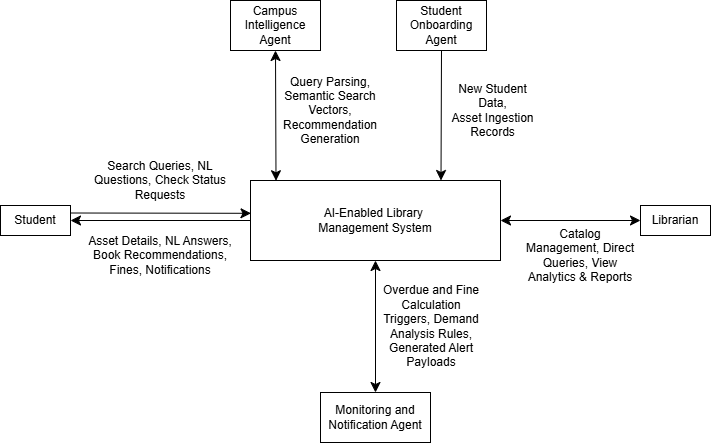

The diagram above was exported from draw.io. Its source (the exported page's mxGraphModel, read from the mxfile embedded in the PNG):
<mxGraphModel dx="1572" dy="1095" grid="1" gridSize="10" guides="1" tooltips="1" connect="1" arrows="1" fold="1" page="1" pageScale="1" pageWidth="850" pageHeight="1100" math="0" shadow="0">
  <root>
    <mxCell id="0" />
    <mxCell id="1" parent="0" />
    <mxCell id="TJjZhYNE7wk5C95k0uld-1" parent="1" style="rounded=0;whiteSpace=wrap;html=1;" value="Student" vertex="1">
      <mxGeometry height="30" width="70" x="60" y="475" as="geometry" />
    </mxCell>
    <mxCell id="TJjZhYNE7wk5C95k0uld-2" parent="1" style="rounded=0;whiteSpace=wrap;html=1;" value="Campus Intelligence Agent" vertex="1">
      <mxGeometry height="50" width="90" x="290" y="270" as="geometry" />
    </mxCell>
    <mxCell id="TJjZhYNE7wk5C95k0uld-3" parent="1" style="rounded=0;whiteSpace=wrap;html=1;" value="Librarian" vertex="1">
      <mxGeometry height="30" width="70" x="700" y="475" as="geometry" />
    </mxCell>
    <mxCell id="TJjZhYNE7wk5C95k0uld-4" parent="1" style="rounded=0;whiteSpace=wrap;html=1;" value="Monitoring and Notification Agent" vertex="1">
      <mxGeometry height="50" width="110" x="380" y="662" as="geometry" />
    </mxCell>
    <mxCell id="TJjZhYNE7wk5C95k0uld-5" parent="1" style="rounded=0;whiteSpace=wrap;html=1;" value="Student Onboarding Agent" vertex="1">
      <mxGeometry height="50" width="90" x="456" y="270" as="geometry" />
    </mxCell>
    <mxCell id="TJjZhYNE7wk5C95k0uld-8" edge="1" parent="1" source="TJjZhYNE7wk5C95k0uld-6" style="edgeStyle=none;curved=1;rounded=0;orthogonalLoop=1;jettySize=auto;html=1;fontSize=12;startSize=8;endSize=8;" target="TJjZhYNE7wk5C95k0uld-1" value="">
      <mxGeometry relative="1" as="geometry" />
    </mxCell>
    <mxCell id="TJjZhYNE7wk5C95k0uld-6" parent="1" style="rounded=0;whiteSpace=wrap;html=1;" value="AI-Enabled Library&amp;nbsp;&lt;div&gt;Management System&lt;/div&gt;" vertex="1">
      <mxGeometry height="80" width="250" x="310" y="450" as="geometry" />
    </mxCell>
    <mxCell id="TJjZhYNE7wk5C95k0uld-7" edge="1" parent="1" source="TJjZhYNE7wk5C95k0uld-1" style="endArrow=classic;html=1;rounded=0;fontSize=12;startSize=8;endSize=8;curved=1;exitX=1;exitY=0.25;exitDx=0;exitDy=0;entryX=0.002;entryY=0.41;entryDx=0;entryDy=0;entryPerimeter=0;" target="TJjZhYNE7wk5C95k0uld-6" value="">
      <mxGeometry height="50" relative="1" width="50" as="geometry">
        <mxPoint x="220" y="490" as="sourcePoint" />
        <mxPoint x="270" y="440" as="targetPoint" />
      </mxGeometry>
    </mxCell>
    <mxCell id="TJjZhYNE7wk5C95k0uld-11" edge="1" parent="1" source="TJjZhYNE7wk5C95k0uld-4" style="endArrow=classic;startArrow=classic;html=1;rounded=0;fontSize=12;startSize=8;endSize=8;curved=1;exitX=0.5;exitY=0;exitDx=0;exitDy=0;entryX=0.5;entryY=1;entryDx=0;entryDy=0;" target="TJjZhYNE7wk5C95k0uld-6" value="">
      <mxGeometry height="50" relative="1" width="50" as="geometry">
        <mxPoint x="490" y="570" as="sourcePoint" />
        <mxPoint x="540" y="520" as="targetPoint" />
      </mxGeometry>
    </mxCell>
    <mxCell id="TJjZhYNE7wk5C95k0uld-15" edge="1" parent="1" source="TJjZhYNE7wk5C95k0uld-2" style="endArrow=classic;html=1;rounded=0;fontSize=12;startSize=8;endSize=8;curved=1;entryX=0.102;entryY=0.003;entryDx=0;entryDy=0;entryPerimeter=0;exitX=0.5;exitY=1;exitDx=0;exitDy=0;startArrow=classic;startFill=1;" target="TJjZhYNE7wk5C95k0uld-6" value="">
      <mxGeometry height="50" relative="1" width="50" as="geometry">
        <mxPoint x="320" y="420" as="sourcePoint" />
        <mxPoint x="340" y="410" as="targetPoint" />
      </mxGeometry>
    </mxCell>
    <mxCell id="TJjZhYNE7wk5C95k0uld-16" edge="1" parent="1" source="TJjZhYNE7wk5C95k0uld-3" style="endArrow=classic;startArrow=classic;html=1;rounded=0;fontSize=12;startSize=8;endSize=8;curved=1;entryX=1;entryY=0.5;entryDx=0;entryDy=0;exitX=0;exitY=0.5;exitDx=0;exitDy=0;" target="TJjZhYNE7wk5C95k0uld-6" value="">
      <mxGeometry height="50" relative="1" width="50" as="geometry">
        <mxPoint x="620" y="500" as="sourcePoint" />
        <mxPoint x="430" y="550" as="targetPoint" />
      </mxGeometry>
    </mxCell>
    <mxCell id="TJjZhYNE7wk5C95k0uld-17" parent="1" style="text;html=1;whiteSpace=wrap;strokeColor=none;fillColor=none;align=center;verticalAlign=middle;rounded=0;" value="Search Queries, NL Questions, Check Status Requests" vertex="1">
      <mxGeometry height="50" width="160" x="140" y="425" as="geometry" />
    </mxCell>
    <mxCell id="TJjZhYNE7wk5C95k0uld-18" parent="1" style="text;html=1;whiteSpace=wrap;strokeColor=none;fillColor=none;align=center;verticalAlign=middle;rounded=0;" value="Asset Details, NL Answers, Book Recommendations, Fines, Notifications" vertex="1">
      <mxGeometry height="50" width="160" x="140" y="500" as="geometry" />
    </mxCell>
    <mxCell id="TJjZhYNE7wk5C95k0uld-19" parent="1" style="text;html=1;whiteSpace=wrap;strokeColor=none;fillColor=none;align=center;verticalAlign=middle;rounded=0;" value="Overdue and Fine Calculation Triggers, Demand Analysis Rules, Generated Alert Payloads" vertex="1">
      <mxGeometry height="100" width="110" x="436" y="546" as="geometry" />
    </mxCell>
    <mxCell id="TJjZhYNE7wk5C95k0uld-21" edge="1" parent="1" style="endArrow=none;html=1;rounded=0;fontSize=12;startSize=8;endSize=8;curved=1;exitX=0.75;exitY=0;exitDx=0;exitDy=0;entryX=0.5;entryY=1;entryDx=0;entryDy=0;startArrow=classic;startFill=1;endFill=0;" target="TJjZhYNE7wk5C95k0uld-5" value="">
      <mxGeometry height="50" relative="1" width="50" as="geometry">
        <mxPoint x="500.4999999999999" y="450" as="sourcePoint" />
        <mxPoint x="513" y="340" as="targetPoint" />
      </mxGeometry>
    </mxCell>
    <mxCell id="TJjZhYNE7wk5C95k0uld-24" parent="1" style="text;html=1;whiteSpace=wrap;strokeColor=none;fillColor=none;align=center;verticalAlign=middle;rounded=0;" value="New Student Data,&lt;div&gt;Asset Ingestion Records&lt;/div&gt;" vertex="1">
      <mxGeometry height="80" width="85" x="510" y="340" as="geometry" />
    </mxCell>
    <mxCell id="TJjZhYNE7wk5C95k0uld-25" parent="1" style="text;html=1;whiteSpace=wrap;strokeColor=none;fillColor=none;align=center;verticalAlign=middle;rounded=0;" value="Query Parsing, Semantic Search Vectors, Recommendation Generation" vertex="1">
      <mxGeometry height="90" width="90" x="345" y="335" as="geometry" />
    </mxCell>
    <mxCell id="TJjZhYNE7wk5C95k0uld-27" parent="1" style="text;html=1;whiteSpace=wrap;strokeColor=none;fillColor=none;align=center;verticalAlign=middle;rounded=0;" value="Catalog Management, Direct Queries, View Analytics &amp;amp; Reports" vertex="1">
      <mxGeometry height="90" width="120" x="580" y="480" as="geometry" />
    </mxCell>
  </root>
</mxGraphModel>